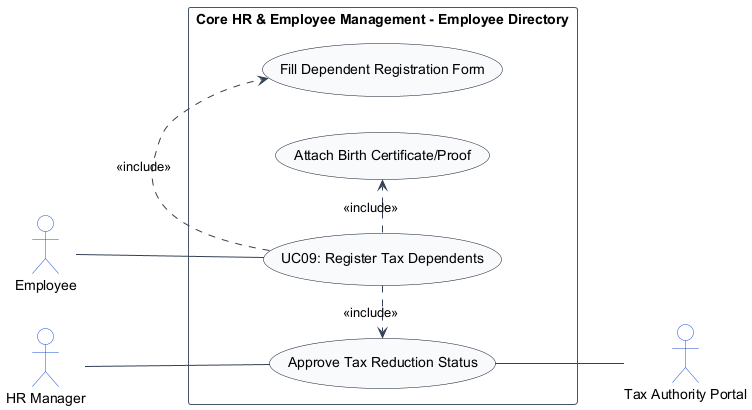

The diagram above was rendered by PlantUML. Its source (embedded in the PNG):
@startuml
left to right direction
skinparam shadowing false
skinparam packageStyle rectangle
skinparam actorStyle stickman

skinparam ArrowColor #334155
skinparam ActorBorderColor #1d4ed8
skinparam ActorBackgroundColor #ffffff
skinparam UsecaseBorderColor #0f172a
skinparam UsecaseBackgroundColor #f8fafc
skinparam RectangleBorderColor #475569
skinparam RectangleBackgroundColor #ffffff

actor "Employee" as Employee
actor "HR Manager" as HRManager
actor "Tax Authority Portal" as TaxAuthorityPortal

rectangle "Core HR & Employee Management - Employee Directory" {
    usecase "UC09: Register Tax Dependents" as UC_Main
    usecase "Fill Dependent Registration Form" as UC_FillForm
    usecase "Attach Birth Certificate/Proof" as UC_AttachProof
    usecase "Approve Tax Reduction Status" as UC_ApproveTax

    Employee -- UC_Main
    HRManager -- UC_ApproveTax
    UC_Main .> UC_FillForm : <<include>>
    UC_Main .> UC_AttachProof : <<include>>
    UC_Main .> UC_ApproveTax : <<include>>
    UC_ApproveTax -- TaxAuthorityPortal
}
@enduml